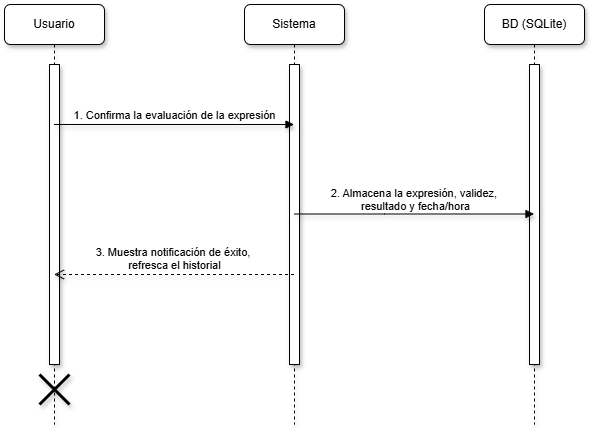

The diagram above was exported from draw.io. Its source (the exported page's mxGraphModel, read from the mxfile embedded in the PNG):
<mxGraphModel dx="1030" dy="527" grid="0" gridSize="10" guides="1" tooltips="1" connect="1" arrows="1" fold="1" page="1" pageScale="1" pageWidth="827" pageHeight="1169" math="0" shadow="0">
  <root>
    <mxCell id="0" />
    <mxCell id="1" parent="0" />
    <mxCell id="L1" parent="1" style="shape=umlLifeline;perimeter=lifelinePerimeter;whiteSpace=wrap;html=1;container=1;dropTarget=0;collapsible=0;recursiveResize=0;outlineConnect=0;portConstraint=eastwest;newEdgeStyle={&quot;edgeStyle&quot;:&quot;elbowEdgeStyle&quot;,&quot;elbow&quot;:&quot;vertical&quot;,&quot;curved&quot;:0,&quot;rounded&quot;:0};shadow=1;rounded=1;" value="Usuario" vertex="1">
      <mxGeometry height="420" width="100" x="80" y="40" as="geometry" />
    </mxCell>
    <mxCell id="nw1z-qKI0WH74oL29toB-1" parent="L1" style="html=1;points=[[0,0,0,0,5],[0,1,0,0,-5],[1,0,0,0,5],[1,1,0,0,-5]];perimeter=orthogonalPerimeter;outlineConnect=0;targetShapes=umlLifeline;portConstraint=eastwest;newEdgeStyle={&quot;curved&quot;:0,&quot;rounded&quot;:0};shadow=1;" value="" vertex="1">
      <mxGeometry height="300" width="10" x="45" y="60" as="geometry" />
    </mxCell>
    <mxCell id="7VPLnn3iiJqe39bnMR5Y-1" parent="L1" style="shape=umlDestroy;whiteSpace=wrap;html=1;strokeWidth=3;targetShapes=umlLifeline;shadow=1;" value="" vertex="1">
      <mxGeometry height="30" width="30" x="35" y="370" as="geometry" />
    </mxCell>
    <mxCell id="L2" parent="1" style="shape=umlLifeline;perimeter=lifelinePerimeter;whiteSpace=wrap;html=1;container=1;dropTarget=0;collapsible=0;recursiveResize=0;outlineConnect=0;portConstraint=eastwest;newEdgeStyle={&quot;edgeStyle&quot;:&quot;elbowEdgeStyle&quot;,&quot;elbow&quot;:&quot;vertical&quot;,&quot;curved&quot;:0,&quot;rounded&quot;:0};shadow=1;rounded=1;" value="Sistema" vertex="1">
      <mxGeometry height="420" width="100" x="320" y="40" as="geometry" />
    </mxCell>
    <mxCell id="nw1z-qKI0WH74oL29toB-3" parent="L2" style="html=1;points=[[0,0,0,0,5],[0,1,0,0,-5],[1,0,0,0,5],[1,1,0,0,-5]];perimeter=orthogonalPerimeter;outlineConnect=0;targetShapes=umlLifeline;portConstraint=eastwest;newEdgeStyle={&quot;curved&quot;:0,&quot;rounded&quot;:0};shadow=1;" value="" vertex="1">
      <mxGeometry height="300" width="10" x="45" y="60" as="geometry" />
    </mxCell>
    <mxCell id="L3" parent="1" style="shape=umlLifeline;perimeter=lifelinePerimeter;whiteSpace=wrap;html=1;container=1;dropTarget=0;collapsible=0;recursiveResize=0;outlineConnect=0;portConstraint=eastwest;newEdgeStyle={&quot;edgeStyle&quot;:&quot;elbowEdgeStyle&quot;,&quot;elbow&quot;:&quot;vertical&quot;,&quot;curved&quot;:0,&quot;rounded&quot;:0};shadow=1;rounded=1;" value="BD (SQLite)" vertex="1">
      <mxGeometry height="420" width="100" x="560" y="40" as="geometry" />
    </mxCell>
    <mxCell id="nw1z-qKI0WH74oL29toB-2" parent="L3" style="html=1;points=[[0,0,0,0,5],[0,1,0,0,-5],[1,0,0,0,5],[1,1,0,0,-5]];perimeter=orthogonalPerimeter;outlineConnect=0;targetShapes=umlLifeline;portConstraint=eastwest;newEdgeStyle={&quot;curved&quot;:0,&quot;rounded&quot;:0};shadow=1;" value="" vertex="1">
      <mxGeometry height="300" width="10" x="45" y="60" as="geometry" />
    </mxCell>
    <mxCell id="m1" edge="1" parent="1" style="html=1;verticalAlign=bottom;endArrow=block;curved=0;rounded=0;shadow=1;" value="1. Confirma la evaluación de la expresión">
      <mxGeometry relative="1" as="geometry">
        <mxPoint x="129.5" y="160" as="sourcePoint" />
        <mxPoint x="369.5" y="160" as="targetPoint" />
      </mxGeometry>
    </mxCell>
    <mxCell id="m2" edge="1" parent="1" style="html=1;verticalAlign=bottom;endArrow=block;curved=0;rounded=0;shadow=1;" value="2. Almacena la expresión, validez,&amp;nbsp;&lt;div&gt;resultado y fecha/hora&lt;/div&gt;">
      <mxGeometry relative="1" x="0.0042" as="geometry">
        <mxPoint y="1" as="offset" />
        <Array as="points">
          <mxPoint x="460" y="249.5" />
        </Array>
        <mxPoint x="369.5" y="249.5" as="sourcePoint" />
        <mxPoint x="609.5" y="249.5" as="targetPoint" />
      </mxGeometry>
    </mxCell>
    <mxCell id="m4" edge="1" parent="1" style="html=1;verticalAlign=bottom;endArrow=open;dashed=1;endSize=8;curved=0;rounded=0;shadow=1;" value="3. Muestra notificación de éxito,&amp;nbsp;&lt;div&gt;refresca el historial&lt;/div&gt;">
      <mxGeometry relative="1" as="geometry">
        <Array as="points" />
        <mxPoint x="369.5" y="310" as="sourcePoint" />
        <mxPoint x="129.5" y="310" as="targetPoint" />
      </mxGeometry>
    </mxCell>
  </root>
</mxGraphModel>